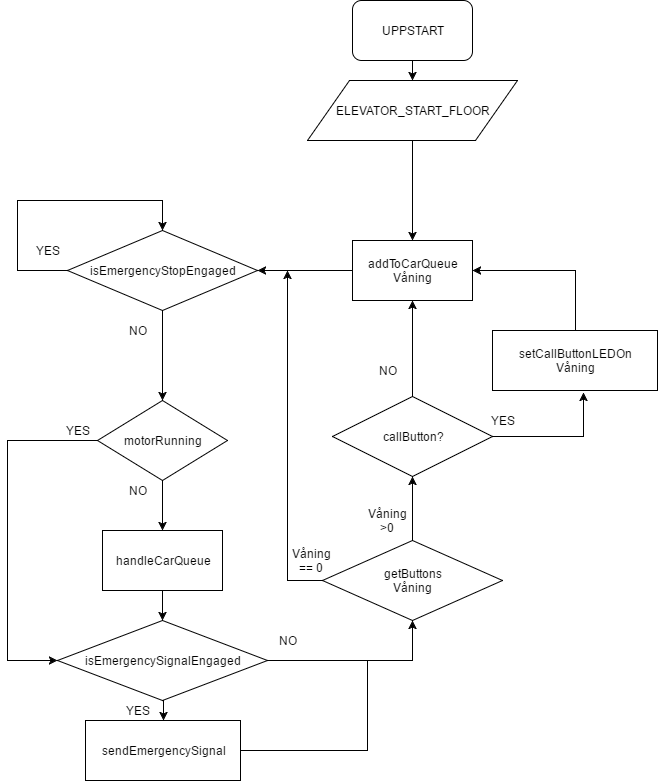

The diagram above was exported from draw.io. Its source (the exported page's mxGraphModel, read from the mxfile embedded in the PNG):
<mxGraphModel dx="2066" dy="1240" grid="1" gridSize="10" guides="1" tooltips="1" connect="1" arrows="1" fold="1" page="1" pageScale="1.5" pageWidth="850" pageHeight="1100" math="0" shadow="0">
  <root>
    <mxCell id="0" style=";html=1;" />
    <mxCell id="1" style=";html=1;" parent="0" />
    <mxCell id="4f304c7c004b18ee-66" value="UPPSTART" style="rounded=1;whiteSpace=wrap;html=1;" vertex="1" parent="1">
      <mxGeometry x="565" y="40" width="120" height="60" as="geometry" />
    </mxCell>
    <mxCell id="4f304c7c004b18ee-73" value="ELEVATOR_START_FLOOR" style="shape=parallelogram;whiteSpace=wrap;html=1;" vertex="1" parent="1">
      <mxGeometry x="520" y="120" width="210" height="60" as="geometry" />
    </mxCell>
    <mxCell id="4f304c7c004b18ee-74" value="addToCarQueue&lt;br&gt;Våning" style="whiteSpace=wrap;html=1;" vertex="1" parent="1">
      <mxGeometry x="565" y="280" width="120" height="60" as="geometry" />
    </mxCell>
    <mxCell id="4f304c7c004b18ee-77" style="edgeStyle=orthogonalEdgeStyle;rounded=0;html=1;exitX=0.5;exitY=1;entryX=0.5;entryY=0;jettySize=auto;orthogonalLoop=1;" edge="1" parent="1" source="4f304c7c004b18ee-66" target="4f304c7c004b18ee-73">
      <mxGeometry relative="1" as="geometry" />
    </mxCell>
    <mxCell id="4f304c7c004b18ee-78" value="handleCarQueue" style="whiteSpace=wrap;html=1;" vertex="1" parent="1">
      <mxGeometry x="315" y="570" width="120" height="60" as="geometry" />
    </mxCell>
    <mxCell id="4f304c7c004b18ee-80" value="isEmergencyStopEngaged" style="rhombus;whiteSpace=wrap;html=1;" vertex="1" parent="1">
      <mxGeometry x="280" y="270" width="190" height="80" as="geometry" />
    </mxCell>
    <mxCell id="4f304c7c004b18ee-82" style="edgeStyle=orthogonalEdgeStyle;rounded=0;html=1;exitX=0;exitY=0.5;entryX=0.5;entryY=0;jettySize=auto;orthogonalLoop=1;" edge="1" parent="1" source="4f304c7c004b18ee-80" target="4f304c7c004b18ee-80">
      <mxGeometry relative="1" as="geometry">
        <Array as="points">
          <mxPoint x="230" y="310" />
          <mxPoint x="230" y="240" />
          <mxPoint x="375" y="240" />
        </Array>
      </mxGeometry>
    </mxCell>
    <mxCell id="4f304c7c004b18ee-83" value="NO" style="text;html=1;strokeColor=none;fillColor=none;align=center;verticalAlign=middle;whiteSpace=wrap;" vertex="1" parent="1">
      <mxGeometry x="330" y="360" width="40" height="20" as="geometry" />
    </mxCell>
    <mxCell id="4f304c7c004b18ee-84" value="YES" style="text;html=1;strokeColor=none;fillColor=none;align=center;verticalAlign=middle;whiteSpace=wrap;" vertex="1" parent="1">
      <mxGeometry x="240" y="280" width="40" height="20" as="geometry" />
    </mxCell>
    <mxCell id="5db282d23e5e7b00-2" style="edgeStyle=orthogonalEdgeStyle;rounded=0;html=1;exitX=0.5;exitY=0;entryX=0.5;entryY=1;endArrow=classic;endFill=1;jettySize=auto;orthogonalLoop=1;" edge="1" parent="1" source="4f304c7c004b18ee-85" target="5db282d23e5e7b00-1">
      <mxGeometry relative="1" as="geometry" />
    </mxCell>
    <mxCell id="4f304c7c004b18ee-85" value="getButtons&lt;br&gt;Våning" style="rhombus;whiteSpace=wrap;html=1;" vertex="1" parent="1">
      <mxGeometry x="535" y="580" width="180" height="80" as="geometry" />
    </mxCell>
    <mxCell id="4f304c7c004b18ee-88" value="Våning &amp;gt;0" style="text;html=1;strokeColor=none;fillColor=none;align=center;verticalAlign=middle;whiteSpace=wrap;" vertex="1" parent="1">
      <mxGeometry x="580" y="550" width="40" height="20" as="geometry" />
    </mxCell>
    <mxCell id="4f304c7c004b18ee-89" style="edgeStyle=orthogonalEdgeStyle;rounded=0;html=1;exitX=0;exitY=0.5;entryX=1;entryY=0.5;jettySize=auto;orthogonalLoop=1;" edge="1" parent="1" source="4f304c7c004b18ee-74" target="4f304c7c004b18ee-80">
      <mxGeometry relative="1" as="geometry" />
    </mxCell>
    <mxCell id="4f304c7c004b18ee-90" style="edgeStyle=orthogonalEdgeStyle;rounded=0;html=1;exitX=0;exitY=0.5;jettySize=auto;orthogonalLoop=1;" edge="1" parent="1" source="4f304c7c004b18ee-85">
      <mxGeometry relative="1" as="geometry">
        <mxPoint x="500" y="310" as="targetPoint" />
      </mxGeometry>
    </mxCell>
    <mxCell id="4f304c7c004b18ee-91" value="Våning == 0" style="text;html=1;strokeColor=none;fillColor=none;align=center;verticalAlign=middle;whiteSpace=wrap;" vertex="1" parent="1">
      <mxGeometry x="504" y="590" width="40" height="20" as="geometry" />
    </mxCell>
    <mxCell id="4f304c7c004b18ee-92" value="isEmergencySignalEngaged" style="rhombus;whiteSpace=wrap;html=1;" vertex="1" parent="1">
      <mxGeometry x="270" y="660" width="210" height="80" as="geometry" />
    </mxCell>
    <mxCell id="4f304c7c004b18ee-93" style="edgeStyle=orthogonalEdgeStyle;rounded=0;html=1;exitX=0.5;exitY=1;entryX=0.5;entryY=0;jettySize=auto;orthogonalLoop=1;" edge="1" parent="1" source="4f304c7c004b18ee-78" target="4f304c7c004b18ee-92">
      <mxGeometry relative="1" as="geometry" />
    </mxCell>
    <mxCell id="4f304c7c004b18ee-94" style="edgeStyle=orthogonalEdgeStyle;rounded=0;html=1;exitX=1;exitY=0.5;entryX=0.5;entryY=1;jettySize=auto;orthogonalLoop=1;" edge="1" parent="1" source="4f304c7c004b18ee-92" target="4f304c7c004b18ee-85">
      <mxGeometry relative="1" as="geometry" />
    </mxCell>
    <mxCell id="4f304c7c004b18ee-95" value="NO" style="text;html=1;strokeColor=none;fillColor=none;align=center;verticalAlign=middle;whiteSpace=wrap;" vertex="1" parent="1">
      <mxGeometry x="480" y="670" width="40" height="20" as="geometry" />
    </mxCell>
    <mxCell id="4f304c7c004b18ee-96" value="sendEmergencySignal" style="whiteSpace=wrap;html=1;" vertex="1" parent="1">
      <mxGeometry x="298" y="760" width="155" height="60" as="geometry" />
    </mxCell>
    <mxCell id="4f304c7c004b18ee-97" style="edgeStyle=orthogonalEdgeStyle;rounded=0;html=1;exitX=0.5;exitY=1;entryX=0.5;entryY=0;jettySize=auto;orthogonalLoop=1;" edge="1" parent="1" source="4f304c7c004b18ee-92" target="4f304c7c004b18ee-96">
      <mxGeometry relative="1" as="geometry" />
    </mxCell>
    <mxCell id="4f304c7c004b18ee-98" style="edgeStyle=orthogonalEdgeStyle;rounded=0;html=1;exitX=1;exitY=0.5;jettySize=auto;orthogonalLoop=1;endArrow=none;endFill=0;" edge="1" parent="1" source="4f304c7c004b18ee-96">
      <mxGeometry relative="1" as="geometry">
        <mxPoint x="620" y="700" as="targetPoint" />
        <Array as="points">
          <mxPoint x="580" y="790" />
          <mxPoint x="580" y="700" />
        </Array>
      </mxGeometry>
    </mxCell>
    <mxCell id="4f304c7c004b18ee-99" value="YES" style="text;html=1;strokeColor=none;fillColor=none;align=center;verticalAlign=middle;whiteSpace=wrap;" vertex="1" parent="1">
      <mxGeometry x="330" y="740" width="40" height="20" as="geometry" />
    </mxCell>
    <mxCell id="4f304c7c004b18ee-100" value="motorRunning" style="rhombus;whiteSpace=wrap;html=1;" vertex="1" parent="1">
      <mxGeometry x="310" y="440" width="130" height="80" as="geometry" />
    </mxCell>
    <mxCell id="4f304c7c004b18ee-101" style="edgeStyle=orthogonalEdgeStyle;rounded=0;html=1;exitX=0.5;exitY=1;entryX=0.5;entryY=0;endArrow=classic;endFill=1;jettySize=auto;orthogonalLoop=1;" edge="1" parent="1" source="4f304c7c004b18ee-80" target="4f304c7c004b18ee-100">
      <mxGeometry relative="1" as="geometry" />
    </mxCell>
    <mxCell id="4f304c7c004b18ee-104" style="edgeStyle=orthogonalEdgeStyle;rounded=0;html=1;exitX=0;exitY=0.5;entryX=0;entryY=0.5;endArrow=classic;endFill=1;jettySize=auto;orthogonalLoop=1;" edge="1" parent="1" source="4f304c7c004b18ee-100" target="4f304c7c004b18ee-92">
      <mxGeometry relative="1" as="geometry">
        <Array as="points">
          <mxPoint x="220" y="480" />
          <mxPoint x="220" y="700" />
        </Array>
      </mxGeometry>
    </mxCell>
    <mxCell id="4f304c7c004b18ee-105" value="YES" style="text;html=1;strokeColor=none;fillColor=none;align=center;verticalAlign=middle;whiteSpace=wrap;" vertex="1" parent="1">
      <mxGeometry x="270" y="460" width="40" height="20" as="geometry" />
    </mxCell>
    <mxCell id="4f304c7c004b18ee-106" style="edgeStyle=orthogonalEdgeStyle;rounded=0;html=1;exitX=0.5;exitY=1;entryX=0.5;entryY=0;endArrow=classic;endFill=1;jettySize=auto;orthogonalLoop=1;" edge="1" parent="1" source="4f304c7c004b18ee-100" target="4f304c7c004b18ee-78">
      <mxGeometry relative="1" as="geometry" />
    </mxCell>
    <mxCell id="4f304c7c004b18ee-107" value="NO" style="text;html=1;strokeColor=none;fillColor=none;align=center;verticalAlign=middle;whiteSpace=wrap;" vertex="1" parent="1">
      <mxGeometry x="330" y="520" width="40" height="20" as="geometry" />
    </mxCell>
    <mxCell id="4f304c7c004b18ee-108" style="edgeStyle=orthogonalEdgeStyle;rounded=0;html=1;exitX=0.5;exitY=1;entryX=0.5;entryY=0;endArrow=classic;endFill=1;jettySize=auto;orthogonalLoop=1;" edge="1" parent="1" source="4f304c7c004b18ee-73" target="4f304c7c004b18ee-74">
      <mxGeometry relative="1" as="geometry" />
    </mxCell>
    <mxCell id="5db282d23e5e7b00-3" style="edgeStyle=orthogonalEdgeStyle;rounded=0;html=1;exitX=0.5;exitY=0;entryX=0.5;entryY=1;endArrow=classic;endFill=1;jettySize=auto;orthogonalLoop=1;" edge="1" parent="1" source="5db282d23e5e7b00-1" target="4f304c7c004b18ee-74">
      <mxGeometry relative="1" as="geometry" />
    </mxCell>
    <mxCell id="5db282d23e5e7b00-6" style="edgeStyle=orthogonalEdgeStyle;rounded=0;html=1;exitX=1;exitY=0.5;entryX=0.552;entryY=1.033;entryPerimeter=0;endArrow=classic;endFill=1;jettySize=auto;orthogonalLoop=1;" edge="1" parent="1" source="5db282d23e5e7b00-1" target="5db282d23e5e7b00-5">
      <mxGeometry relative="1" as="geometry" />
    </mxCell>
    <mxCell id="5db282d23e5e7b00-1" value="callButton?" style="rhombus;whiteSpace=wrap;html=1;" vertex="1" parent="1">
      <mxGeometry x="545" y="436" width="160" height="80" as="geometry" />
    </mxCell>
    <mxCell id="5db282d23e5e7b00-4" value="NO" style="text;html=1;strokeColor=none;fillColor=none;align=center;verticalAlign=middle;whiteSpace=wrap;" vertex="1" parent="1">
      <mxGeometry x="580" y="400" width="40" height="20" as="geometry" />
    </mxCell>
    <mxCell id="5db282d23e5e7b00-7" style="edgeStyle=orthogonalEdgeStyle;rounded=0;html=1;exitX=0.5;exitY=0;entryX=1;entryY=0.5;endArrow=classic;endFill=1;jettySize=auto;orthogonalLoop=1;" edge="1" parent="1" source="5db282d23e5e7b00-5" target="4f304c7c004b18ee-74">
      <mxGeometry relative="1" as="geometry" />
    </mxCell>
    <mxCell id="5db282d23e5e7b00-5" value="setCallButtonLEDOn&lt;div&gt;Våning&lt;/div&gt;" style="whiteSpace=wrap;html=1;" vertex="1" parent="1">
      <mxGeometry x="705" y="370" width="165" height="60" as="geometry" />
    </mxCell>
    <mxCell id="5db282d23e5e7b00-8" value="YES" style="text;html=1;strokeColor=none;fillColor=none;align=center;verticalAlign=middle;whiteSpace=wrap;" vertex="1" parent="1">
      <mxGeometry x="695" y="450" width="40" height="20" as="geometry" />
    </mxCell>
  </root>
</mxGraphModel>